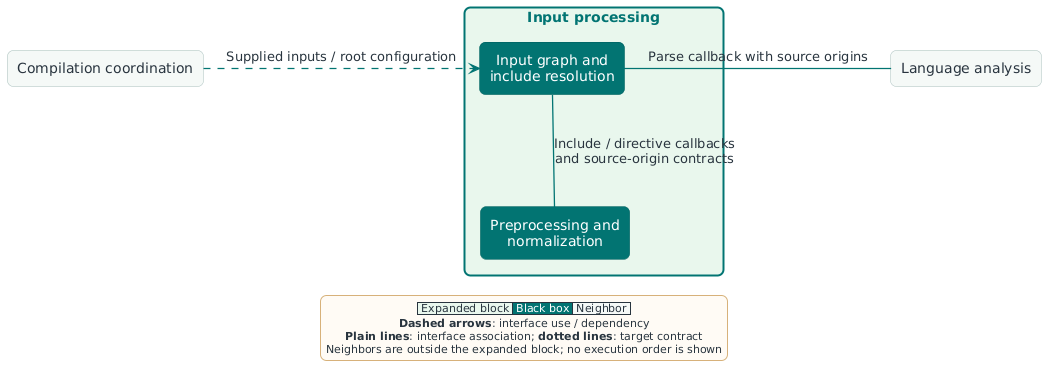

The diagram above was rendered by PlantUML. Its source (embedded in the PNG):
@startuml
' Wireloom palette and typography; default top-to-bottom layout.
skinparam componentStyle rectangle
skinparam shadowing false
skinparam backgroundColor #FFFFFF
skinparam defaultFontName Segoe UI
skinparam defaultFontColor #29353F
skinparam ArrowColor #027473
skinparam ArrowThickness 1.3
skinparam DefaultTextAlignment center
skinparam actorBorderColor #027473
skinparam actorBackgroundColor #F0F8F3
skinparam actorFontColor #29353F
skinparam legendBackgroundColor #FFFBF5
skinparam legendBorderColor #D6B17A
skinparam legendFontColor #29353F
skinparam roundcorner 12
skinparam wrapWidth 550
skinparam nodesep 45
skinparam ranksep 80
skinparam rectangle {
  BackgroundColor #F5F8F7
  BorderColor #A8BFBB
  FontColor #29353F
}
skinparam rectangle<<product>> {
  BackgroundColor #E9F7ED
  BorderColor #027473
  BorderThickness 2
  FontColor #027473
  FontSize 16
  FontStyle bold
}
skinparam rectangle<<whitebox>> {
  BackgroundColor #E9F7ED
  BorderColor #027473
  BorderThickness 2
  FontColor #027473
  FontStyle bold
}
skinparam rectangle<<blackbox>> {
  BackgroundColor #027473
  BorderColor #005E5D
  FontColor #FFFFFF
}
skinparam rectangle<<neighbor>> {
  BackgroundColor #F5F8F7
  BorderColor #A8BFBB
  FontColor #29353F
}
hide stereotype


skinparam legendFontSize 11
legend bottom
  |<#E9F7ED> Expanded block |<#027473><color:white> Black box </color>|<#F5F8F7> Neighbor |
  **Dashed arrows**: interface use / dependency
  **Plain lines**: interface association; **dotted lines**: target contract
  Neighbors are outside the expanded block; no execution order is shown
endlegend



rectangle "Compilation coordination" as coordination <<neighbor>>
rectangle "Language analysis" as analysis <<neighbor>>
rectangle "Input processing" as input <<whitebox>> {
  rectangle "Input graph and\ninclude resolution" as graph <<blackbox>>
  rectangle "Preprocessing and\nnormalization" as preprocessing <<blackbox>>

  graph -- preprocessing : Include / directive callbacks\nand source-origin contracts
}

coordination .right.> graph : Supplied inputs / root configuration
graph -right- analysis : Parse callback with source origins
@enduml